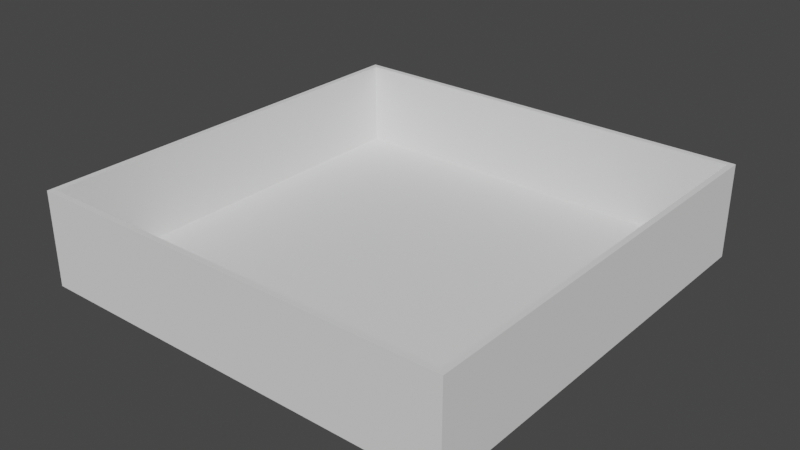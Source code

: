 # Source: room_1.blend  (saved by Blender 3.5.10; exported with 4.5.12 LTS)
import bpy
from mathutils import Matrix  # noqa: F401  (used for matrix-valued properties, if any)

bpy.ops.wm.read_factory_settings(use_empty=True)
scene = bpy.context.scene
scene.name = 'Scene'

# ---- collections
col_collection = bpy.data.collections.new('Collection'); scene.collection.children.link(col_collection)

# ---- world
world_world = bpy.data.worlds.new('World'); scene.world = world_world
world_world.use_nodes = True; world_world.node_tree.nodes.clear()
_N = world_world.node_tree.nodes; _L = world_world.node_tree.links
n0 = _N.new('ShaderNodeOutputWorld'); n0.name = 'World Output'; n0.location = (300, 300)
n1 = _N.new('ShaderNodeBackground'); n1.name = 'Background'; n1.location = (10, 300)
n1.inputs[0].default_value = (0.05088, 0.05088, 0.05088, 1.0)
_L.new(n1.outputs[0], n0.inputs[0])
n0.is_active_output = True
world_world.color = (0.05088, 0.05088, 0.05088)
world_world.use_sun_shadow = False
world_world.sun_shadow_jitter_overblur = 0.0

# ---- meshes
me_cube_005 = bpy.data.meshes.new('Cube.005')
me_cube_005.from_pydata([(-1.0, -1.0, -1.0), (-0.9738, -0.9738, 1.0), (-1.0, 1.0, -1.0), (-0.9738, 0.9738, 1.0), (1.0, -1.0, -1.0), (0.9738, -0.9738, 1.0), (1.0, 1.0, -1.0), (0.9738, 0.9738, 1.0), (-1.0, -1.0, 1.0), (-1.0, 1.0, 1.0), (1.0, 1.0, 1.0), (1.0, -1.0, 1.0), (-0.9738, 0.9738, 1.0), (0.9738, 0.9738, 1.0), (-1.0, 1.0, 1.0), (1.0, 1.0, 1.0), (0.9738, -0.9738, 1.0), (0.9738, 0.9738, 1.0), (1.0, 1.0, 1.0), (1.0, -1.0, 1.0), (-0.9738, -0.9738, 1.0), (0.9738, -0.9738, 1.0), (-1.0, -1.0, 1.0), (1.0, -1.0, 1.0), (-0.9738, -0.9738, 1.0), (-0.9738, 0.9738, 1.0), (-1.0, -1.0, 1.0), (-1.0, 1.0, 1.0)], [], [(0, 8, 9, 2), (2, 9, 10, 6), (6, 10, 11, 4), (4, 11, 8, 0), (2, 6, 4, 0), (7, 3, 1, 5), (1, 3, 9, 8), (3, 7, 10, 9), (7, 5, 11, 10), (5, 1, 8, 11), (12, 14, 15, 13), (17, 18, 19, 16), (21, 23, 22, 20), (24, 26, 27, 25)])
_uv = me_cube_005.uv_layers.new(name='UVMap')
_uv.uv.foreach_set('vector', [0.375, 0.0, 0.625, 0.0, 0.625, 0.25, 0.375, 0.25, 0.375, 0.25, 0.625, 0.25, 0.625, 0.5, 0.375, 0.5, 0.375, 0.5, 0.625, 0.5, 0.625, 0.75, 0.375, 0.75, 0.375, 0.75, 0.625, 0.75, 0.625, 1.0, 0.375, 1.0, 0.125, 0.5, 0.375, 0.5, 0.375, 0.75, 0.125, 0.75, 0.6283, 0.5033, 0.8717, 0.5033, 0.8717, 0.7467, 0.6283, 0.7467, 0.8717, 0.7467, 0.8717, 0.5033, 0.875, 0.5, 0.875, 0.75, 0.8717, 0.5033, 0.6283, 0.5033, 0.625, 0.5, 0.875, 0.5, 0.6283, 0.5033, 0.6283, 0.7467, 0.625, 0.75, 0.625, 0.5, 0.6283, 0.7467, 0.8717, 0.7467, 0.875, 0.75, 0.625, 0.75, 0.8717, 0.5033, 0.875, 0.5, 0.625, 0.5, 0.6283, 0.5033, 0.6283, 0.5033, 0.625, 0.5, 0.625, 0.75, 0.6283, 0.7467, 0.6283, 0.7467, 0.625, 0.75, 0.875, 0.75, 0.8717, 0.7467, 0.8717, 0.7467, 0.875, 0.75, 0.875, 0.5, 0.8717, 0.5033])
me_cube_005.update()
me_cube_006 = bpy.data.meshes.new('Cube.006')
me_cube_006.from_pydata([(-0.9738, 0.9738, 1.0), (0.9738, 0.9738, 1.0), (-1.0, 1.0, 1.0), (1.0, 1.0, 1.0), (-1.0, 1.0, 21.0), (1.0, 1.0, 21.0), (-0.9738, 0.9738, 21.0), (0.9738, 0.9738, 21.0)], [], [(6, 7, 5, 4), (2, 0, 6, 4), (3, 2, 4, 5), (1, 3, 5, 7), (0, 1, 7, 6)])
_uv = me_cube_006.uv_layers.new(name='UVMap')
_uv.uv.foreach_set('vector', [0.8717, 0.5033, 0.6283, 0.5033, 0.625, 0.5, 0.875, 0.5, 0.875, 0.5, 0.8717, 0.5033, 0.8717, 0.5033, 0.875, 0.5, 0.625, 0.5, 0.875, 0.5, 0.875, 0.5, 0.625, 0.5, 0.6283, 0.5033, 0.625, 0.5, 0.625, 0.5, 0.6283, 0.5033, 0.8717, 0.5033, 0.6283, 0.5033, 0.6283, 0.5033, 0.8717, 0.5033])
me_cube_006.update()
me_cube_007 = bpy.data.meshes.new('Cube.007')
me_cube_007.from_pydata([(-0.9738, -0.9738, 1.0), (-0.9738, 0.9738, 1.0), (-1.0, -1.0, 1.0), (-1.0, 1.0, 1.0), (-1.0, -1.0, 21.0), (-1.0, 1.0, 21.0), (-0.9738, -0.9738, 21.0), (-0.9738, 0.9738, 21.0)], [], [(6, 7, 5, 4), (2, 0, 6, 4), (3, 2, 4, 5), (1, 3, 5, 7), (0, 1, 7, 6)])
_uv = me_cube_007.uv_layers.new(name='UVMap')
_uv.uv.foreach_set('vector', [0.8717, 0.7467, 0.8717, 0.5033, 0.875, 0.5, 0.875, 0.75, 0.875, 0.75, 0.8717, 0.7467, 0.8717, 0.7467, 0.875, 0.75, 0.875, 0.5, 0.875, 0.75, 0.875, 0.75, 0.875, 0.5, 0.8717, 0.5033, 0.875, 0.5, 0.875, 0.5, 0.8717, 0.5033, 0.8717, 0.7467, 0.8717, 0.5033, 0.8717, 0.5033, 0.8717, 0.7467])
me_cube_007.update()
me_cube_008 = bpy.data.meshes.new('Cube.008')
me_cube_008.from_pydata([(0.9738, -0.9738, 1.0), (0.9738, 0.9738, 1.0), (1.0, 1.0, 1.0), (1.0, -1.0, 1.0), (1.0, 1.0, 21.0), (1.0, -1.0, 21.0), (0.9738, 0.9738, 21.0), (0.9738, -0.9738, 21.0)], [], [(6, 7, 5, 4), (0, 3, 5, 7), (1, 0, 7, 6), (2, 1, 6, 4), (3, 2, 4, 5)])
_uv = me_cube_008.uv_layers.new(name='UVMap')
_uv.uv.foreach_set('vector', [0.6283, 0.5033, 0.6283, 0.7467, 0.625, 0.75, 0.625, 0.5, 0.6283, 0.7467, 0.625, 0.75, 0.625, 0.75, 0.6283, 0.7467, 0.6283, 0.5033, 0.6283, 0.7467, 0.6283, 0.7467, 0.6283, 0.5033, 0.625, 0.5, 0.6283, 0.5033, 0.6283, 0.5033, 0.625, 0.5, 0.625, 0.75, 0.625, 0.5, 0.625, 0.5, 0.625, 0.75])
me_cube_008.update()
me_cube_009 = bpy.data.meshes.new('Cube.009')
me_cube_009.from_pydata([(-0.9738, -0.9738, 1.0), (0.9738, -0.9738, 1.0), (-1.0, -1.0, 1.0), (1.0, -1.0, 1.0), (1.0, -1.0, 21.0), (-1.0, -1.0, 21.0), (0.9738, -0.9738, 21.0), (-0.9738, -0.9738, 21.0)], [], [(6, 7, 5, 4), (3, 1, 6, 4), (1, 0, 7, 6), (0, 2, 5, 7), (2, 3, 4, 5)])
_uv = me_cube_009.uv_layers.new(name='UVMap')
_uv.uv.foreach_set('vector', [0.6283, 0.7467, 0.8717, 0.7467, 0.875, 0.75, 0.625, 0.75, 0.625, 0.75, 0.6283, 0.7467, 0.6283, 0.7467, 0.625, 0.75, 0.6283, 0.7467, 0.8717, 0.7467, 0.8717, 0.7467, 0.6283, 0.7467, 0.8717, 0.7467, 0.875, 0.75, 0.875, 0.75, 0.8717, 0.7467, 0.875, 0.75, 0.625, 0.75, 0.625, 0.75, 0.875, 0.75])
me_cube_009.update()

# ---- objects
ob_cube = bpy.data.objects.new('Cube', me_cube_005)
ob_cube_001 = bpy.data.objects.new('Cube.001', me_cube_006)
ob_cube_002 = bpy.data.objects.new('Cube.002', me_cube_007)
ob_cube_003 = bpy.data.objects.new('Cube.003', me_cube_008)
ob_cube_004 = bpy.data.objects.new('Cube.004', me_cube_009)

# ---- transforms, parenting, visibility, modifiers, constraints
ob_cube.location = (0.0, 0.0, 0.0)
ob_cube.scale = (5.0, 5.0, 0.1)
ob_cube_001.location = (0.0, 0.0, 0.0)
ob_cube_001.scale = (5.0, 5.0, 0.1)
ob_cube_002.location = (0.0, 0.0, 0.0)
ob_cube_002.scale = (5.0, 5.0, 0.1)
ob_cube_003.location = (0.0, 0.0, 0.0)
ob_cube_003.scale = (5.0, 5.0, 0.1)
ob_cube_004.location = (0.0, 0.0, 0.0)
ob_cube_004.scale = (5.0, 5.0, 0.1)

# ---- collection membership
col_collection.objects.link(ob_cube)
col_collection.objects.link(ob_cube_001)
col_collection.objects.link(ob_cube_002)
col_collection.objects.link(ob_cube_003)
col_collection.objects.link(ob_cube_004)

# ---- scene / render settings (as saved in the file)
scene.frame_start = 1; scene.frame_end = 250; scene.frame_set(1)
scene.render.engine = 'BLENDER_EEVEE_NEXT'
scene.cycles.sampling_pattern = 'TABULATED_SOBOL'
scene.view_settings.view_transform = 'Filmic'
bpy.context.view_layer.update()

# ---- added for rendering (the .blend has no active camera and no usable light): camera, sun
cam_auto = bpy.data.cameras.new('AutoCamera')
cam_auto.lens = 50.0
cam_auto.sensor_width = 36.0
cam_auto.clip_end = 1000.0
ob_auto_camera = bpy.data.objects.new('AutoCamera', cam_auto)
scene.collection.objects.link(ob_auto_camera)
ob_auto_camera.location = (13.242, -15.8904, 11.5936)
ob_auto_camera.rotation_euler = (1.09748, -7.21219e-08, 0.694738)
scene.camera = ob_auto_camera
light_auto_sun = bpy.data.lights.new('AutoSun', 'SUN')
light_auto_sun.energy = 3.0
light_auto_sun.angle = 0.0523599
ob_auto_sun = bpy.data.objects.new('AutoSun', light_auto_sun)
scene.collection.objects.link(ob_auto_sun)
ob_auto_sun.rotation_euler = (0.872665, 0.174533, 0.523599)
bpy.context.view_layer.update()
